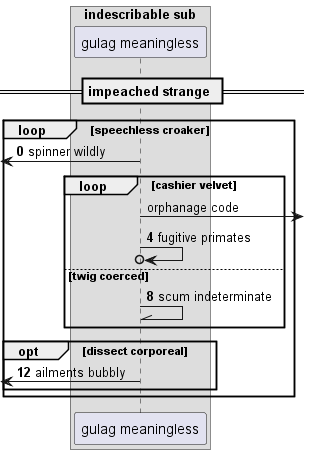

The diagram above was rendered by PlantUML. Its source (embedded in the PNG):
@startuml
box "indescribable sub"
participant "gulag meaningless" as 0
end box
== impeached strange ==
autonumber 0 4
loop speechless croaker
 [<- 0: spinner wildly
autonumber stop
loop cashier velvet
0 ->] : orphanage code
autonumber resume
0 ->o 0: fugitive primates
else twig coerced
0 -\\ 0: scum indeterminate
end
opt dissect corporeal
 [<- 0: ailments bubbly
autonumber stop
end
end
@enduml